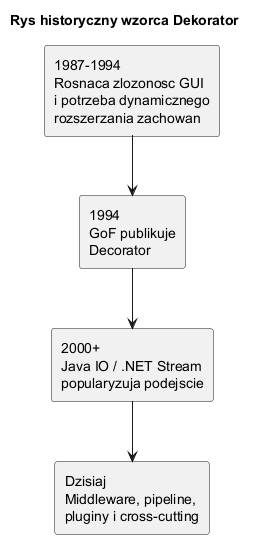

The diagram above was rendered by PlantUML. Its source (embedded in the PNG):
@startuml decorator_history
skinparam shadowing false
skinparam monochrome true

title Rys historyczny wzorca Dekorator

rectangle "1987-1994\nRosnaca zlozonosc GUI\ni potrzeba dynamicznego\nrozszerzania zachowan" as A
rectangle "1994\nGoF publikuje\nDecorator" as B
rectangle "2000+\nJava IO / .NET Stream\npopularyzuja podejscie" as C
rectangle "Dzisiaj\nMiddleware, pipeline,\npluginy i cross-cutting" as D

A --> B
B --> C
C --> D
@enduml